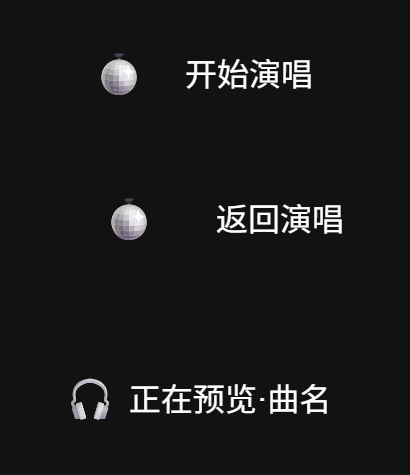

The diagram above was exported from draw.io. Its source (the exported page's mxGraphModel, read from the mxfile embedded in the PNG):
<mxGraphModel dx="2054" dy="1201" grid="1" gridSize="10" guides="1" tooltips="1" connect="1" arrows="1" fold="1" page="1" pageScale="1" pageWidth="827" pageHeight="1169" math="0" shadow="0">
  <root>
    <mxCell id="0" />
    <mxCell id="1" parent="0" />
    <mxCell id="UZYC-jly1gZgYjcMFbgU-6" connectable="0" parent="1" style="group" value="" vertex="1">
      <mxGeometry height="115" width="330" x="200" y="190" as="geometry" />
    </mxCell>
    <mxCell id="UZYC-jly1gZgYjcMFbgU-1" parent="UZYC-jly1gZgYjcMFbgU-6" style="ellipse;whiteSpace=wrap;html=1;shapeInside=1;aspect=fixed;strokeColor=none;movable=1;resizable=1;rotatable=1;deletable=1;editable=1;locked=0;connectable=1;" value="" vertex="1">
      <mxGeometry height="80" width="80" as="geometry" />
    </mxCell>
    <mxCell id="UZYC-jly1gZgYjcMFbgU-3" parent="UZYC-jly1gZgYjcMFbgU-6" style="rounded=0;whiteSpace=wrap;html=1;strokeColor=none;movable=1;resizable=1;rotatable=1;deletable=1;editable=1;locked=0;connectable=1;" value="" vertex="1">
      <mxGeometry height="80" width="250" x="40" as="geometry" />
    </mxCell>
    <mxCell id="UZYC-jly1gZgYjcMFbgU-4" parent="UZYC-jly1gZgYjcMFbgU-6" style="ellipse;whiteSpace=wrap;html=1;shapeInside=1;aspect=fixed;strokeColor=none;movable=1;resizable=1;rotatable=1;deletable=1;editable=1;locked=0;connectable=1;" value="" vertex="1">
      <mxGeometry height="80" width="80" x="250" as="geometry" />
    </mxCell>
    <mxCell id="UZYC-jly1gZgYjcMFbgU-8" parent="UZYC-jly1gZgYjcMFbgU-6" style="text;html=1;whiteSpace=wrap;strokeColor=none;fillColor=none;align=center;verticalAlign=middle;rounded=0;" value="&lt;font style=&quot;font-size: 42px;&quot;&gt;🪩&lt;/font&gt;" vertex="1">
      <mxGeometry height="150" width="180" x="-50" y="-35" as="geometry" />
    </mxCell>
    <mxCell id="UZYC-jly1gZgYjcMFbgU-7" parent="UZYC-jly1gZgYjcMFbgU-6" style="text;html=1;whiteSpace=wrap;strokeColor=none;fillColor=none;align=center;verticalAlign=middle;rounded=0;" value="&lt;font style=&quot;font-size: 32px;&quot;&gt;开始演唱&lt;/font&gt;" vertex="1">
      <mxGeometry height="30" width="180" x="80" y="25" as="geometry" />
    </mxCell>
    <mxCell id="UZYC-jly1gZgYjcMFbgU-9" connectable="0" parent="1" style="group" value="" vertex="1">
      <mxGeometry height="115" width="330" x="201" y="335" as="geometry" />
    </mxCell>
    <mxCell id="UZYC-jly1gZgYjcMFbgU-10" parent="UZYC-jly1gZgYjcMFbgU-9" style="ellipse;whiteSpace=wrap;html=1;shapeInside=1;aspect=fixed;strokeColor=none;movable=1;resizable=1;rotatable=1;deletable=1;editable=1;locked=0;connectable=1;" value="" vertex="1">
      <mxGeometry height="80" width="80" as="geometry" />
    </mxCell>
    <mxCell id="UZYC-jly1gZgYjcMFbgU-11" parent="UZYC-jly1gZgYjcMFbgU-9" style="rounded=0;whiteSpace=wrap;html=1;strokeColor=none;movable=1;resizable=1;rotatable=1;deletable=1;editable=1;locked=0;connectable=1;" value="" vertex="1">
      <mxGeometry height="80" width="250" x="40" as="geometry" />
    </mxCell>
    <mxCell id="UZYC-jly1gZgYjcMFbgU-12" parent="UZYC-jly1gZgYjcMFbgU-9" style="ellipse;whiteSpace=wrap;html=1;shapeInside=1;aspect=fixed;strokeColor=none;movable=1;resizable=1;rotatable=1;deletable=1;editable=1;locked=0;connectable=1;" value="" vertex="1">
      <mxGeometry height="80" width="80" x="250" as="geometry" />
    </mxCell>
    <mxCell id="UZYC-jly1gZgYjcMFbgU-13" parent="UZYC-jly1gZgYjcMFbgU-9" style="text;html=1;whiteSpace=wrap;strokeColor=none;fillColor=none;align=center;verticalAlign=middle;rounded=0;" value="&lt;font style=&quot;font-size: 32px;&quot;&gt;返回演唱&lt;/font&gt;" vertex="1">
      <mxGeometry height="30" width="180" x="110" y="25" as="geometry" />
    </mxCell>
    <mxCell id="UZYC-jly1gZgYjcMFbgU-14" parent="1" style="text;html=1;whiteSpace=wrap;strokeColor=none;fillColor=none;align=center;verticalAlign=middle;rounded=0;" value="&lt;font style=&quot;font-size: 42px;&quot;&gt;🪩&lt;/font&gt;" vertex="1">
      <mxGeometry height="150" width="180" x="160" y="300" as="geometry" />
    </mxCell>
    <mxCell id="UZYC-jly1gZgYjcMFbgU-15" connectable="0" parent="1" style="group" value="" vertex="1">
      <mxGeometry height="115" width="360" x="171" y="515" as="geometry" />
    </mxCell>
    <mxCell id="UZYC-jly1gZgYjcMFbgU-16" parent="UZYC-jly1gZgYjcMFbgU-15" style="ellipse;whiteSpace=wrap;html=1;shapeInside=1;aspect=fixed;strokeColor=none;movable=1;resizable=1;rotatable=1;deletable=1;editable=1;locked=0;connectable=1;" value="" vertex="1">
      <mxGeometry height="80" width="80" as="geometry" />
    </mxCell>
    <mxCell id="UZYC-jly1gZgYjcMFbgU-17" parent="UZYC-jly1gZgYjcMFbgU-15" style="rounded=0;whiteSpace=wrap;html=1;strokeColor=none;movable=1;resizable=1;rotatable=1;deletable=1;editable=1;locked=0;connectable=1;" value="" vertex="1">
      <mxGeometry height="80" width="250" x="40" as="geometry" />
    </mxCell>
    <mxCell id="UZYC-jly1gZgYjcMFbgU-18" parent="UZYC-jly1gZgYjcMFbgU-15" style="ellipse;whiteSpace=wrap;html=1;shapeInside=1;aspect=fixed;strokeColor=none;movable=1;resizable=1;rotatable=1;deletable=1;editable=1;locked=0;connectable=1;" value="" vertex="1">
      <mxGeometry height="80" width="80" x="250" as="geometry" />
    </mxCell>
    <mxCell id="UZYC-jly1gZgYjcMFbgU-19" parent="UZYC-jly1gZgYjcMFbgU-15" style="text;html=1;whiteSpace=wrap;strokeColor=none;fillColor=none;align=center;verticalAlign=middle;rounded=0;" value="&lt;span style=&quot;font-size: 32px;&quot;&gt;正在预览·曲名&lt;/span&gt;" vertex="1">
      <mxGeometry height="30" width="250" x="55" y="25" as="geometry" />
    </mxCell>
    <mxCell id="UZYC-jly1gZgYjcMFbgU-20" parent="UZYC-jly1gZgYjcMFbgU-15" style="text;html=1;whiteSpace=wrap;strokeColor=none;fillColor=none;align=center;verticalAlign=middle;rounded=0;" value="&lt;font style=&quot;font-size: 42px;&quot;&gt;🎧&lt;/font&gt;" vertex="1">
      <mxGeometry height="150" width="180" x="-50" y="-35" as="geometry" />
    </mxCell>
  </root>
</mxGraphModel>